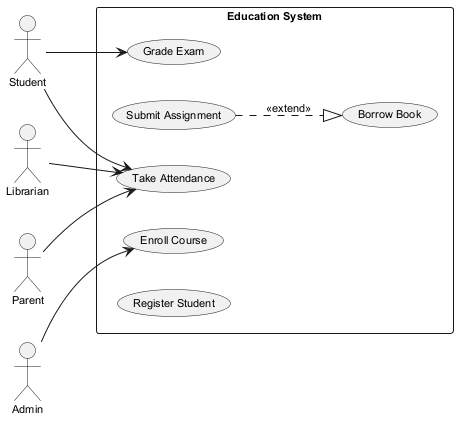

The diagram above was rendered by PlantUML. Its source (embedded in the PNG):
@startuml
skinparam defaultFontSize 11
left to right direction
actor "Student" as Student
actor "Librarian" as Librarian
actor "Admin" as Admin
actor "Parent" as Parent
rectangle "Education System" {
  usecase "Take Attendance" as UC_TakeAttendance
  usecase "Borrow Book" as UC_BorrowBook
  usecase "Submit Assignment" as UC_SubmitAssignment
  usecase "Enroll Course" as UC_EnrollCourse
  usecase "Grade Exam" as UC_GradeExam
  usecase "Register Student" as UC_RegisterStudent
}
Student --> UC_TakeAttendance
Student --> UC_GradeExam
Librarian --> UC_TakeAttendance
Admin --> UC_EnrollCourse
Parent --> UC_TakeAttendance
UC_SubmitAssignment ..|> UC_BorrowBook : <<extend>>
@enduml